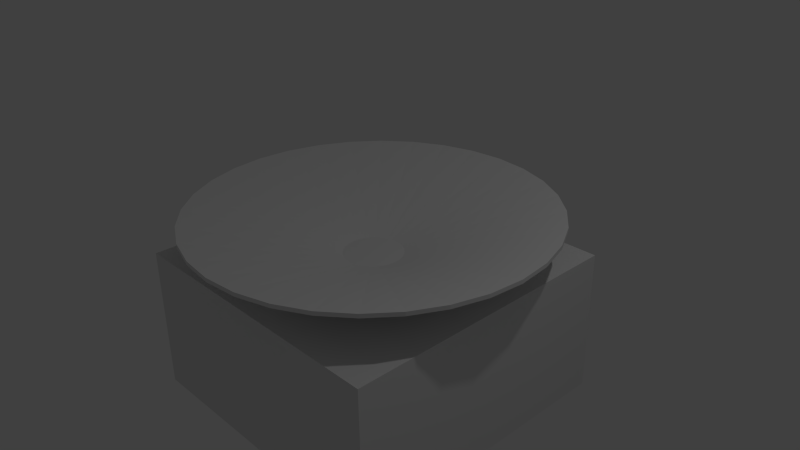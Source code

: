 # Source: kn-taufbecken.blend  (saved by Blender 2.76.0; exported with 4.5.12 LTS)
import bpy
from mathutils import Matrix  # noqa: F401  (used for matrix-valued properties, if any)

bpy.ops.wm.read_factory_settings(use_empty=True)
scene = bpy.context.scene
scene.name = 'Scene'

# ---- collections
col_collection_1 = bpy.data.collections.new('Collection 1'); scene.collection.children.link(col_collection_1)

# ---- world
world_world = bpy.data.worlds.new('World'); scene.world = world_world
world_world.color = (0.05088, 0.05088, 0.05088)
world_world.use_sun_shadow = False
world_world.sun_shadow_jitter_overblur = 0.0
world_world.cycles.sampling_method = 'MANUAL'
world_world.cycles.sample_map_resolution = 256

# ---- cameras
cam_camera = bpy.data.cameras.new('Camera')
cam_camera.clip_end = 100.0
cam_camera.lens = 35.0
cam_camera.sensor_width = 32.0
cam_camera.sensor_height = 18.0
cam_camera.ortho_scale = 7.314
cam_camera.dof.focus_distance = 0.0
cam_camera.dof.aperture_fstop = 128.0

# ---- lights
light_lamp = bpy.data.lights.new('Lamp', 'POINT')
light_lamp.transmission_factor = 0.0
light_lamp.cutoff_distance = 30.0
light_lamp.energy = 100.0
light_lamp.shadow_buffer_clip_start = 1.001
light_lamp.shadow_soft_size = 0.1
light_lamp.shadow_maximum_resolution = 0.006
light_lamp.use_absolute_resolution = True
light_lamp.cycles.use_multiple_importance_sampling = False

# ---- meshes
me_cube = bpy.data.meshes.new('Cube')
me_cube.from_pydata([(-1.0, -1.0, -1.0), (-1.0, -1.0, 1.0), (-1.0, 1.0, -1.0), (-1.0, 1.0, 1.0), (1.0, -1.0, -1.0), (1.0, -1.0, 1.0), (1.0, 1.0, -1.0), (1.0, 1.0, 1.0)], [], [(1, 3, 2, 0), (3, 7, 6, 2), (7, 5, 4, 6), (5, 1, 0, 4), (0, 2, 6, 4), (5, 7, 3, 1)])
me_cube.use_remesh_preserve_volume = False
me_cube.use_remesh_preserve_attributes = False
me_cube.use_mirror_vertex_groups = False
me_cube.update()
me_circle = bpy.data.meshes.new('Circle')
me_circle.from_pydata([(0.0, 1.0, 0.0), (-0.1951, 0.9808, 0.0), (-0.3827, 0.9239, 0.0), (-0.5556, 0.8315, 0.0), (-0.7071, 0.7071, 0.0), (-0.8315, 0.5556, 0.0), (-0.9239, 0.3827, 0.0), (-0.9808, 0.1951, 0.0), (-1.0, 7.55e-08, 0.0), (-0.9808, -0.1951, 0.0), (-0.9239, -0.3827, 0.0), (-0.8315, -0.5556, 0.0), (-0.7071, -0.7071, 0.0), (-0.5556, -0.8315, 0.0), (-0.3827, -0.9239, 0.0), (-0.1951, -0.9808, 0.0), (3.258e-07, -1.0, 0.0), (0.1951, -0.9808, 0.0), (0.3827, -0.9239, 0.0), (0.5556, -0.8315, 0.0), (0.7071, -0.7071, 0.0), (0.8315, -0.5556, 0.0), (0.9239, -0.3827, 0.0), (0.9808, -0.1951, 0.0), (1.0, 9.656e-07, 0.0), (0.9808, 0.1951, 0.0), (0.9239, 0.3827, 0.0), (0.8315, 0.5556, 0.0), (0.7071, 0.7071, 0.0), (0.5556, 0.8315, 0.0), (0.3827, 0.9239, 0.0), (0.1951, 0.9808, 0.0), (0.0, 1.0, 0.1468), (-0.1951, 0.9808, 0.1468), (-0.3827, 0.9239, 0.1468), (-0.5556, 0.8315, 0.1468), (-0.7071, 0.7071, 0.1468), (-0.8315, 0.5556, 0.1468), (-0.9239, 0.3827, 0.1468), (-0.9808, 0.1951, 0.1468), (-1.0, 7.55e-08, 0.1468), (-0.9808, -0.1951, 0.1468), (-0.9239, -0.3827, 0.1468), (-0.8315, -0.5556, 0.1468), (-0.7071, -0.7071, 0.1468), (-0.5556, -0.8315, 0.1468), (-0.3827, -0.9239, 0.1468), (-0.1951, -0.9808, 0.1468), (3.258e-07, -1.0, 0.1468), (0.1951, -0.9808, 0.1468), (0.3827, -0.9239, 0.1468), (0.5556, -0.8315, 0.1468), (0.7071, -0.7071, 0.1468), (0.8315, -0.5556, 0.1468), (0.9239, -0.3827, 0.1468), (0.9808, -0.1951, 0.1468), (1.0, 9.656e-07, 0.1468), (0.9808, 0.1951, 0.1468), (0.9239, 0.3827, 0.1468), (0.8315, 0.5556, 0.1468), (0.7071, 0.7071, 0.1468), (0.5556, 0.8315, 0.1468), (0.3827, 0.9239, 0.1468), (0.1951, 0.9808, 0.1468), (1.693e-07, 2.426, 0.5706), (-0.4733, 2.379, 0.5706), (-0.9284, 2.241, 0.5706), (-1.348, 2.017, 0.5706), (-1.715, 1.715, 0.5706), (-2.017, 1.348, 0.5706), (-2.241, 0.9284, 0.5706), (-2.379, 0.4733, 0.5706), (-2.426, -2.232e-07, 0.5706), (-2.379, -0.4733, 0.5706), (-2.241, -0.9284, 0.5706), (-2.017, -1.348, 0.5706), (-1.715, -1.715, 0.5706), (-1.348, -2.017, 0.5706), (-0.9284, -2.241, 0.5706), (-0.4733, -2.379, 0.5706), (9.598e-07, -2.426, 0.5706), (0.4733, -2.379, 0.5706), (0.9284, -2.241, 0.5706), (1.348, -2.017, 0.5706), (1.715, -1.715, 0.5706), (2.017, -1.348, 0.5706), (2.241, -0.9284, 0.5706), (2.379, -0.4733, 0.5706), (2.426, 1.936e-06, 0.5706), (2.379, 0.4733, 0.5706), (2.241, 0.9284, 0.5706), (2.017, 1.348, 0.5706), (1.715, 1.715, 0.5706), (1.348, 2.017, 0.5706), (0.9284, 2.241, 0.5706), (0.4733, 2.379, 0.5706), (1.693e-07, 2.426, 0.6247), (-0.4733, 2.379, 0.6247), (-0.9284, 2.241, 0.6247), (-1.348, 2.017, 0.6247), (-1.715, 1.715, 0.6247), (-2.017, 1.348, 0.6247), (-2.241, 0.9284, 0.6247), (-2.379, 0.4733, 0.6247), (-2.426, -2.232e-07, 0.6247), (-2.379, -0.4733, 0.6247), (-2.241, -0.9284, 0.6247), (-2.017, -1.348, 0.6247), (-1.715, -1.715, 0.6247), (-1.348, -2.017, 0.6247), (-0.9284, -2.241, 0.6247), (-0.4733, -2.379, 0.6247), (9.598e-07, -2.426, 0.6247), (0.4733, -2.379, 0.6247), (0.9284, -2.241, 0.6247), (1.348, -2.017, 0.6247), (1.715, -1.715, 0.6247), (2.017, -1.348, 0.6247), (2.241, -0.9284, 0.6247), (2.379, -0.4733, 0.6247), (2.426, 1.936e-06, 0.6247), (2.379, 0.4733, 0.6247), (2.241, 0.9284, 0.6247), (2.017, 1.348, 0.6247), (1.715, 1.715, 0.6247), (1.348, 2.017, 0.6247), (0.9284, 2.241, 0.6247), (0.4733, 2.379, 0.6247), (-5.421e-08, 0.3999, 0.03612), (-0.07801, 0.3922, 0.03612), (-0.153, 0.3694, 0.03612), (-0.2222, 0.3325, 0.03612), (-0.2828, 0.2828, 0.03612), (-0.3325, 0.2222, 0.03612), (-0.3694, 0.153, 0.03612), (-0.3922, 0.07801, 0.03612), (-0.3999, 2.375e-07, 0.03612), (-0.3922, -0.07801, 0.03612), (-0.3694, -0.153, 0.03612), (-0.3325, -0.2222, 0.03612), (-0.2828, -0.2828, 0.03612), (-0.2222, -0.3325, 0.03612), (-0.153, -0.3694, 0.03612), (-0.07801, -0.3922, 0.03612), (7.609e-08, -0.3999, 0.03612), (0.07801, -0.3922, 0.03612), (0.153, -0.3694, 0.03612), (0.2222, -0.3325, 0.03612), (0.2828, -0.2828, 0.03612), (0.3325, -0.2222, 0.03612), (0.3694, -0.153, 0.03612), (0.3922, -0.07801, 0.03612), (0.3999, 5.935e-07, 0.03612), (0.3922, 0.07801, 0.03612), (0.3694, 0.153, 0.03612), (0.3325, 0.2222, 0.03612), (0.2828, 0.2828, 0.03612), (0.2222, 0.3325, 0.03612), (0.153, 0.3694, 0.03612), (0.07801, 0.3922, 0.03612)], [], [(11, 10, 42, 43), (25, 24, 56, 57), (12, 11, 43, 44), (26, 25, 57, 58), (13, 12, 44, 45), (27, 26, 58, 59), (14, 13, 45, 46), (1, 0, 32, 33), (28, 27, 59, 60), (15, 14, 46, 47), (2, 1, 33, 34), (29, 28, 60, 61), (16, 15, 47, 48), (3, 2, 34, 35), (30, 29, 61, 62), (17, 16, 48, 49), (4, 3, 35, 36), (31, 30, 62, 63), (18, 17, 49, 50), (5, 4, 36, 37), (0, 31, 63, 32), (19, 18, 50, 51), (6, 5, 37, 38), (20, 19, 51, 52), (7, 6, 38, 39), (21, 20, 52, 53), (8, 7, 39, 40), (22, 21, 53, 54), (9, 8, 40, 41), (23, 22, 54, 55), (10, 9, 41, 42), (24, 23, 55, 56), (38, 37, 69, 70), (52, 51, 83, 84), (39, 38, 70, 71), (53, 52, 84, 85), (40, 39, 71, 72), (54, 53, 85, 86), (41, 40, 72, 73), (55, 54, 86, 87), (42, 41, 73, 74), (56, 55, 87, 88), (43, 42, 74, 75), (57, 56, 88, 89), (44, 43, 75, 76), (58, 57, 89, 90), (45, 44, 76, 77), (59, 58, 90, 91), (46, 45, 77, 78), (33, 32, 64, 65), (60, 59, 91, 92), (47, 46, 78, 79), (34, 33, 65, 66), (61, 60, 92, 93), (48, 47, 79, 80), (35, 34, 66, 67), (62, 61, 93, 94), (49, 48, 80, 81), (36, 35, 67, 68), (63, 62, 94, 95), (50, 49, 81, 82), (37, 36, 68, 69), (32, 63, 95, 64), (51, 50, 82, 83), (73, 72, 104, 105), (87, 86, 118, 119), (74, 73, 105, 106), (88, 87, 119, 120), (75, 74, 106, 107), (89, 88, 120, 121), (76, 75, 107, 108), (90, 89, 121, 122), (77, 76, 108, 109), (91, 90, 122, 123), (78, 77, 109, 110), (65, 64, 96, 97), (92, 91, 123, 124), (79, 78, 110, 111), (66, 65, 97, 98), (93, 92, 124, 125), (80, 79, 111, 112), (67, 66, 98, 99), (94, 93, 125, 126), (81, 80, 112, 113), (68, 67, 99, 100), (95, 94, 126, 127), (82, 81, 113, 114), (69, 68, 100, 101), (64, 95, 127, 96), (83, 82, 114, 115), (70, 69, 101, 102), (84, 83, 115, 116), (71, 70, 102, 103), (85, 84, 116, 117), (72, 71, 103, 104), (86, 85, 117, 118), (108, 107, 139, 140), (122, 121, 153, 154), (109, 108, 140, 141), (123, 122, 154, 155), (110, 109, 141, 142), (97, 96, 128, 129), (124, 123, 155, 156), (111, 110, 142, 143), (98, 97, 129, 130), (125, 124, 156, 157), (112, 111, 143, 144), (99, 98, 130, 131), (126, 125, 157, 158), (113, 112, 144, 145), (100, 99, 131, 132), (127, 126, 158, 159), (114, 113, 145, 146), (101, 100, 132, 133), (96, 127, 159, 128), (115, 114, 146, 147), (102, 101, 133, 134), (116, 115, 147, 148), (103, 102, 134, 135), (117, 116, 148, 149), (104, 103, 135, 136), (118, 117, 149, 150), (105, 104, 136, 137), (119, 118, 150, 151), (106, 105, 137, 138), (120, 119, 151, 152), (107, 106, 138, 139), (121, 120, 152, 153), (129, 128, 159, 158, 157, 156, 155, 154, 153, 152, 151, 150, 149, 148, 147, 146, 145, 144, 143, 142, 141, 140, 139, 138, 137, 136, 135, 134, 133, 132, 131, 130), (1, 2, 3, 4, 5, 6, 7, 8, 9, 10, 11, 12, 13, 14, 15, 16, 17, 18, 19, 20, 21, 22, 23, 24, 25, 26, 27, 28, 29, 30, 31, 0)])
me_circle.use_remesh_preserve_volume = False
me_circle.use_remesh_preserve_attributes = False
me_circle.use_mirror_vertex_groups = False
me_circle.update()

# ---- objects
ob_cube = bpy.data.objects.new('Cube', me_cube)
ob_kn_taufbecken = bpy.data.objects.new('kn-taufbecken', me_circle)
ob_lamp = bpy.data.objects.new('Lamp', light_lamp)
ob_camera = bpy.data.objects.new('Camera', cam_camera)

# ---- transforms, parenting, visibility, modifiers, constraints
ob_cube.location = (0.0, 0.0, -1.004)
ob_cube.scale = (2.0, 2.0, 1.0)
ob_cube.lineart.crease_threshold = 0.0
ob_kn_taufbecken.location = (0.0, 0.0, 0.0)
ob_kn_taufbecken.lineart.crease_threshold = 0.0
ob_lamp.location = (4.076, 1.005, 5.904)
ob_lamp.rotation_euler = (0.6503, 0.05522, 1.866)
ob_lamp.lock_rotations_4d = False
ob_lamp.empty_display_type = 'ARROWS'
ob_lamp.color = (0.0, 0.0, 0.0, 0.0)
ob_lamp.lineart.crease_threshold = 0.0
ob_camera.location = (7.481, -6.508, 5.344)
ob_camera.rotation_euler = (1.109, 0.01082, 0.8149)
ob_camera.lock_rotations_4d = False
ob_camera.empty_display_type = 'ARROWS'
ob_camera.color = (0.0, 0.0, 0.0, 0.0)
ob_camera.display_type = 'WIRE'
ob_camera.lineart.crease_threshold = 0.0

# ---- collection membership
col_collection_1.objects.link(ob_cube)
col_collection_1.objects.link(ob_kn_taufbecken)
col_collection_1.objects.link(ob_lamp)
col_collection_1.objects.link(ob_camera)

# ---- scene / render settings (as saved in the file)
scene.camera = ob_camera
scene.frame_start = 1; scene.frame_end = 250; scene.frame_set(1)
scene.render.engine = 'BLENDER_EEVEE_NEXT'
scene.render.resolution_percentage = 50
scene.render.dither_intensity = 0.0
scene.cycles.use_denoising = False
scene.cycles.samples = 10
scene.cycles.sampling_pattern = 'TABULATED_SOBOL'
scene.cycles.light_sampling_threshold = 0.0
scene.cycles.use_adaptive_sampling = False
scene.cycles.use_light_tree = False
scene.cycles.blur_glossy = 0.0
scene.cycles.pixel_filter_type = 'GAUSSIAN'
scene.cycles.sample_clamp_indirect = 0.0
scene.view_settings.view_transform = 'Standard'
bpy.context.view_layer.update()

